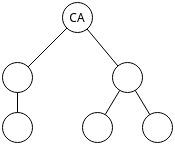

The diagram above was exported from draw.io. Its source (the exported page's mxGraphModel, read from the mxfile embedded in the PNG):
<mxGraphModel dx="1422" dy="716" grid="1" gridSize="10" guides="1" tooltips="1" connect="1" arrows="1" fold="1" page="1" pageScale="1" pageWidth="850" pageHeight="1100" math="0" shadow="0">
  <root>
    <mxCell id="0" />
    <mxCell id="1" parent="0" />
    <mxCell id="5NBh4D5_6ytqLcoqixd4-1" value="CA" style="ellipse;whiteSpace=wrap;html=1;aspect=fixed;" vertex="1" parent="1">
      <mxGeometry x="410" y="100" width="30" height="30" as="geometry" />
    </mxCell>
    <mxCell id="5NBh4D5_6ytqLcoqixd4-2" value="" style="ellipse;whiteSpace=wrap;html=1;aspect=fixed;" vertex="1" parent="1">
      <mxGeometry x="350" y="160" width="30" height="30" as="geometry" />
    </mxCell>
    <mxCell id="5NBh4D5_6ytqLcoqixd4-3" value="" style="ellipse;whiteSpace=wrap;html=1;aspect=fixed;" vertex="1" parent="1">
      <mxGeometry x="460" y="160" width="30" height="30" as="geometry" />
    </mxCell>
    <mxCell id="5NBh4D5_6ytqLcoqixd4-4" value="" style="endArrow=none;html=1;rounded=0;" edge="1" parent="1" source="5NBh4D5_6ytqLcoqixd4-2" target="5NBh4D5_6ytqLcoqixd4-1">
      <mxGeometry width="50" height="50" relative="1" as="geometry">
        <mxPoint x="400" y="400" as="sourcePoint" />
        <mxPoint x="450" y="350" as="targetPoint" />
      </mxGeometry>
    </mxCell>
    <mxCell id="5NBh4D5_6ytqLcoqixd4-5" value="" style="endArrow=none;html=1;rounded=0;" edge="1" parent="1" source="5NBh4D5_6ytqLcoqixd4-3" target="5NBh4D5_6ytqLcoqixd4-1">
      <mxGeometry width="50" height="50" relative="1" as="geometry">
        <mxPoint x="400" y="400" as="sourcePoint" />
        <mxPoint x="450" y="350" as="targetPoint" />
      </mxGeometry>
    </mxCell>
    <mxCell id="5NBh4D5_6ytqLcoqixd4-7" value="" style="ellipse;whiteSpace=wrap;html=1;aspect=fixed;" vertex="1" parent="1">
      <mxGeometry x="430" y="210" width="30" height="30" as="geometry" />
    </mxCell>
    <mxCell id="5NBh4D5_6ytqLcoqixd4-8" value="" style="ellipse;whiteSpace=wrap;html=1;aspect=fixed;" vertex="1" parent="1">
      <mxGeometry x="490" y="210" width="30" height="30" as="geometry" />
    </mxCell>
    <mxCell id="5NBh4D5_6ytqLcoqixd4-9" value="" style="ellipse;whiteSpace=wrap;html=1;aspect=fixed;" vertex="1" parent="1">
      <mxGeometry x="350" y="210" width="30" height="30" as="geometry" />
    </mxCell>
    <mxCell id="5NBh4D5_6ytqLcoqixd4-10" value="" style="endArrow=none;html=1;rounded=0;" edge="1" parent="1" source="5NBh4D5_6ytqLcoqixd4-9" target="5NBh4D5_6ytqLcoqixd4-2">
      <mxGeometry width="50" height="50" relative="1" as="geometry">
        <mxPoint x="400" y="400" as="sourcePoint" />
        <mxPoint x="450" y="350" as="targetPoint" />
      </mxGeometry>
    </mxCell>
    <mxCell id="5NBh4D5_6ytqLcoqixd4-11" value="" style="endArrow=none;html=1;rounded=0;" edge="1" parent="1" source="5NBh4D5_6ytqLcoqixd4-7" target="5NBh4D5_6ytqLcoqixd4-3">
      <mxGeometry width="50" height="50" relative="1" as="geometry">
        <mxPoint x="400" y="400" as="sourcePoint" />
        <mxPoint x="450" y="350" as="targetPoint" />
      </mxGeometry>
    </mxCell>
    <mxCell id="5NBh4D5_6ytqLcoqixd4-12" value="" style="endArrow=none;html=1;rounded=0;" edge="1" parent="1" source="5NBh4D5_6ytqLcoqixd4-8" target="5NBh4D5_6ytqLcoqixd4-3">
      <mxGeometry width="50" height="50" relative="1" as="geometry">
        <mxPoint x="400" y="400" as="sourcePoint" />
        <mxPoint x="450" y="350" as="targetPoint" />
      </mxGeometry>
    </mxCell>
  </root>
</mxGraphModel>